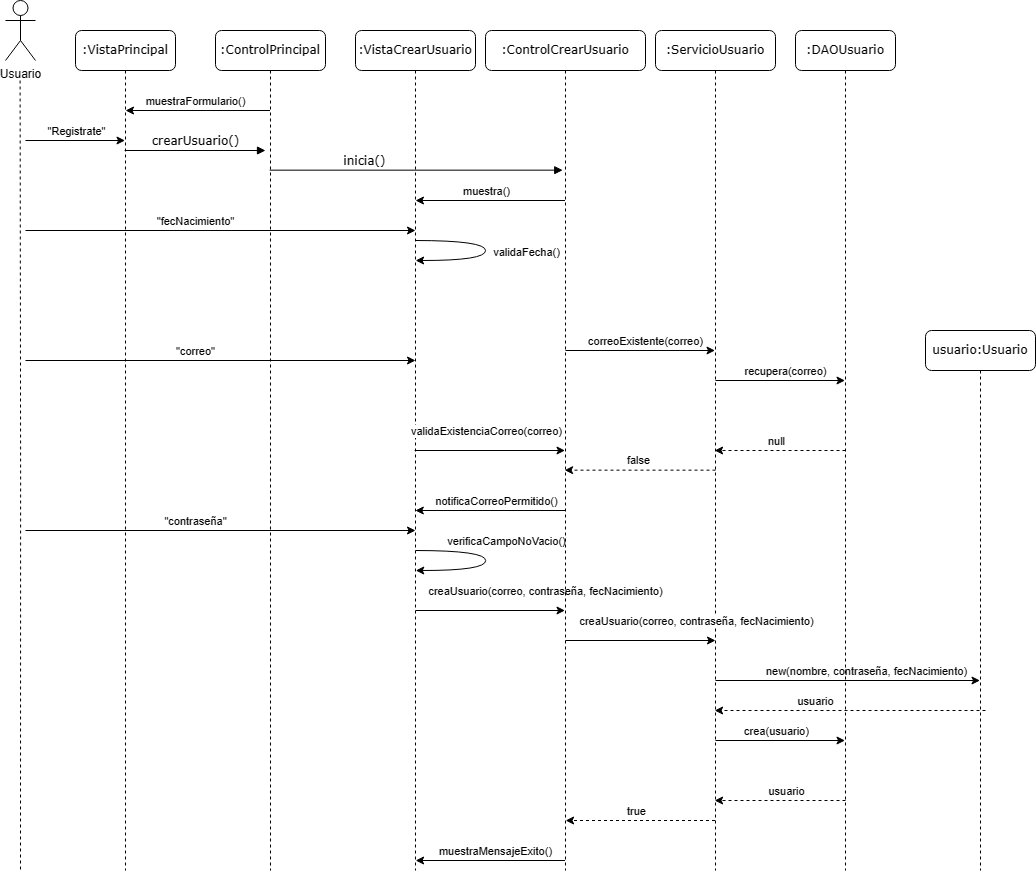

The diagram above was exported from draw.io. Its source (the exported page's mxGraphModel, read from the mxfile embedded in the PNG):
<mxGraphModel dx="1839" dy="1055" grid="1" gridSize="10" guides="1" tooltips="1" connect="1" arrows="1" fold="1" page="1" pageScale="1" pageWidth="1100" pageHeight="850" background="none" math="0" shadow="0">
  <root>
    <mxCell id="0" />
    <mxCell id="1" parent="0" />
    <mxCell id="7baba1c4bc27f4b0-2" value=":ControlPrincipal" style="shape=umlLifeline;perimeter=lifelinePerimeter;whiteSpace=wrap;html=1;container=1;collapsible=0;recursiveResize=0;outlineConnect=0;rounded=1;shadow=0;comic=0;labelBackgroundColor=none;strokeWidth=1;fontFamily=Verdana;fontSize=12;align=center;" parent="1" vertex="1">
      <mxGeometry x="240" y="80" width="110" height="840" as="geometry" />
    </mxCell>
    <mxCell id="7baba1c4bc27f4b0-11" value="crearUsuario()" style="html=1;verticalAlign=bottom;endArrow=block;entryX=0;entryY=0;labelBackgroundColor=none;fontFamily=Verdana;fontSize=12;edgeStyle=elbowEdgeStyle;elbow=vertical;" parent="7baba1c4bc27f4b0-2" source="7baba1c4bc27f4b0-8" edge="1">
      <mxGeometry x="-0.0007" relative="1" as="geometry">
        <mxPoint x="-80" y="120.19999999999999" as="sourcePoint" />
        <mxPoint x="50" y="120.19999999999999" as="targetPoint" />
        <Array as="points">
          <mxPoint x="60" y="120" />
        </Array>
        <mxPoint as="offset" />
      </mxGeometry>
    </mxCell>
    <mxCell id="7baba1c4bc27f4b0-3" value=":VistaCrearUsuario" style="shape=umlLifeline;perimeter=lifelinePerimeter;whiteSpace=wrap;html=1;container=1;collapsible=0;recursiveResize=0;outlineConnect=0;rounded=1;shadow=0;comic=0;labelBackgroundColor=none;strokeWidth=1;fontFamily=Verdana;fontSize=12;align=center;size=40;" parent="1" vertex="1">
      <mxGeometry x="380" y="80" width="120" height="840" as="geometry" />
    </mxCell>
    <mxCell id="7baba1c4bc27f4b0-14" value="inicia()" style="html=1;verticalAlign=bottom;endArrow=block;labelBackgroundColor=none;fontFamily=Verdana;fontSize=12;edgeStyle=elbowEdgeStyle;elbow=vertical;" parent="7baba1c4bc27f4b0-3" source="7baba1c4bc27f4b0-2" edge="1">
      <mxGeometry x="-0.3544" relative="1" as="geometry">
        <mxPoint x="-87.23511627906976" y="139.99953488372103" as="sourcePoint" />
        <mxPoint x="207.23000000000025" y="139.99953488372103" as="targetPoint" />
        <mxPoint as="offset" />
      </mxGeometry>
    </mxCell>
    <mxCell id="7y8kVKYttntoH-9CEOM3-24" value="" style="endArrow=classic;html=1;rounded=0;edgeStyle=orthogonalEdgeStyle;curved=1;" edge="1" parent="7baba1c4bc27f4b0-3">
      <mxGeometry width="50" height="50" relative="1" as="geometry">
        <mxPoint x="59.83333333333326" y="210" as="sourcePoint" />
        <mxPoint x="60.11538461538464" y="230" as="targetPoint" />
        <Array as="points">
          <mxPoint x="130" y="210" />
          <mxPoint x="130" y="230" />
        </Array>
      </mxGeometry>
    </mxCell>
    <mxCell id="7y8kVKYttntoH-9CEOM3-25" value="validaFecha()" style="edgeLabel;html=1;align=center;verticalAlign=middle;resizable=0;points=[];" vertex="1" connectable="0" parent="7y8kVKYttntoH-9CEOM3-24">
      <mxGeometry x="0.0125" relative="1" as="geometry">
        <mxPoint x="40" as="offset" />
      </mxGeometry>
    </mxCell>
    <mxCell id="7y8kVKYttntoH-9CEOM3-41" value="" style="endArrow=classic;html=1;rounded=0;edgeStyle=orthogonalEdgeStyle;curved=1;" edge="1" parent="7baba1c4bc27f4b0-3">
      <mxGeometry width="50" height="50" relative="1" as="geometry">
        <mxPoint x="60.00333333333327" y="520" as="sourcePoint" />
        <mxPoint x="60.28538461538466" y="540" as="targetPoint" />
        <Array as="points">
          <mxPoint x="130.17000000000002" y="520" />
          <mxPoint x="130.17000000000002" y="540" />
        </Array>
      </mxGeometry>
    </mxCell>
    <mxCell id="7y8kVKYttntoH-9CEOM3-42" value="verificaCampoNoVacio()" style="edgeLabel;html=1;align=center;verticalAlign=middle;resizable=0;points=[];" vertex="1" connectable="0" parent="7y8kVKYttntoH-9CEOM3-41">
      <mxGeometry x="0.0125" relative="1" as="geometry">
        <mxPoint x="20" y="-21" as="offset" />
      </mxGeometry>
    </mxCell>
    <mxCell id="7y8kVKYttntoH-9CEOM3-43" value="" style="endArrow=classic;html=1;rounded=0;" edge="1" parent="7baba1c4bc27f4b0-3">
      <mxGeometry width="50" height="50" relative="1" as="geometry">
        <mxPoint x="-330" y="330" as="sourcePoint" />
        <mxPoint x="60" y="330" as="targetPoint" />
      </mxGeometry>
    </mxCell>
    <mxCell id="7y8kVKYttntoH-9CEOM3-44" value="&quot;correo&quot;" style="edgeLabel;html=1;align=center;verticalAlign=middle;resizable=0;points=[];" vertex="1" connectable="0" parent="7y8kVKYttntoH-9CEOM3-43">
      <mxGeometry x="-0.7813" y="1" relative="1" as="geometry">
        <mxPoint x="127" y="-9" as="offset" />
      </mxGeometry>
    </mxCell>
    <mxCell id="7y8kVKYttntoH-9CEOM3-47" value="" style="endArrow=classic;html=1;rounded=0;" edge="1" parent="7baba1c4bc27f4b0-3" target="7baba1c4bc27f4b0-4">
      <mxGeometry width="50" height="50" relative="1" as="geometry">
        <mxPoint x="60" y="580" as="sourcePoint" />
        <mxPoint x="110" y="530" as="targetPoint" />
      </mxGeometry>
    </mxCell>
    <mxCell id="7y8kVKYttntoH-9CEOM3-48" value="creaUsuario(correo, contraseña, fecNacimiento)" style="edgeLabel;html=1;align=center;verticalAlign=middle;resizable=0;points=[];" vertex="1" connectable="0" parent="7y8kVKYttntoH-9CEOM3-47">
      <mxGeometry x="0.3076" y="-1" relative="1" as="geometry">
        <mxPoint x="32" y="-21" as="offset" />
      </mxGeometry>
    </mxCell>
    <mxCell id="7baba1c4bc27f4b0-4" value=":ControlCrearUsuario" style="shape=umlLifeline;perimeter=lifelinePerimeter;whiteSpace=wrap;html=1;container=1;collapsible=0;recursiveResize=0;outlineConnect=0;rounded=1;shadow=0;comic=0;labelBackgroundColor=none;strokeWidth=1;fontFamily=Verdana;fontSize=12;align=center;" parent="1" vertex="1">
      <mxGeometry x="510" y="80" width="160" height="840" as="geometry" />
    </mxCell>
    <mxCell id="7y8kVKYttntoH-9CEOM3-9" value="" style="endArrow=classic;html=1;rounded=0;" edge="1" parent="7baba1c4bc27f4b0-4">
      <mxGeometry width="50" height="50" relative="1" as="geometry">
        <mxPoint x="79.50000000000023" y="170" as="sourcePoint" />
        <mxPoint x="-70" y="170" as="targetPoint" />
      </mxGeometry>
    </mxCell>
    <mxCell id="7y8kVKYttntoH-9CEOM3-10" value="muestra()" style="edgeLabel;html=1;align=center;verticalAlign=middle;resizable=0;points=[];" vertex="1" connectable="0" parent="7y8kVKYttntoH-9CEOM3-9">
      <mxGeometry x="0.2854" relative="1" as="geometry">
        <mxPoint x="17" y="-10" as="offset" />
      </mxGeometry>
    </mxCell>
    <mxCell id="7y8kVKYttntoH-9CEOM3-11" value="" style="endArrow=classic;html=1;rounded=0;" edge="1" parent="7baba1c4bc27f4b0-4">
      <mxGeometry width="50" height="50" relative="1" as="geometry">
        <mxPoint x="-460" y="200" as="sourcePoint" />
        <mxPoint x="-70" y="200" as="targetPoint" />
      </mxGeometry>
    </mxCell>
    <mxCell id="7y8kVKYttntoH-9CEOM3-12" value="&quot;fecNacimiento&quot;" style="edgeLabel;html=1;align=center;verticalAlign=middle;resizable=0;points=[];" vertex="1" connectable="0" parent="7y8kVKYttntoH-9CEOM3-11">
      <mxGeometry x="-0.7813" y="1" relative="1" as="geometry">
        <mxPoint x="127" y="-9" as="offset" />
      </mxGeometry>
    </mxCell>
    <mxCell id="7y8kVKYttntoH-9CEOM3-36" value="" style="endArrow=classic;html=1;rounded=0;" edge="1" parent="7baba1c4bc27f4b0-4" source="7baba1c4bc27f4b0-4">
      <mxGeometry width="50" height="50" relative="1" as="geometry">
        <mxPoint x="70" y="480" as="sourcePoint" />
        <mxPoint x="-70.16666666666674" y="480" as="targetPoint" />
      </mxGeometry>
    </mxCell>
    <mxCell id="7y8kVKYttntoH-9CEOM3-37" value="notificaCorreoPermitido()" style="edgeLabel;html=1;align=center;verticalAlign=middle;resizable=0;points=[];" vertex="1" connectable="0" parent="7y8kVKYttntoH-9CEOM3-36">
      <mxGeometry x="-0.4053" y="-2" relative="1" as="geometry">
        <mxPoint x="-25" y="-8" as="offset" />
      </mxGeometry>
    </mxCell>
    <mxCell id="7y8kVKYttntoH-9CEOM3-61" value="" style="endArrow=classic;html=1;rounded=0;" edge="1" parent="7baba1c4bc27f4b0-4" source="7baba1c4bc27f4b0-4">
      <mxGeometry width="50" height="50" relative="1" as="geometry">
        <mxPoint x="70" y="830" as="sourcePoint" />
        <mxPoint x="-69.87037037037032" y="830" as="targetPoint" />
      </mxGeometry>
    </mxCell>
    <mxCell id="7y8kVKYttntoH-9CEOM3-62" value="muestraMensajeExito()" style="edgeLabel;html=1;align=center;verticalAlign=middle;resizable=0;points=[];" vertex="1" connectable="0" parent="7y8kVKYttntoH-9CEOM3-61">
      <mxGeometry x="-0.5569" y="-1" relative="1" as="geometry">
        <mxPoint x="-37" y="-9" as="offset" />
      </mxGeometry>
    </mxCell>
    <mxCell id="7baba1c4bc27f4b0-5" value=":ServicioUsuario" style="shape=umlLifeline;perimeter=lifelinePerimeter;whiteSpace=wrap;html=1;container=1;collapsible=0;recursiveResize=0;outlineConnect=0;rounded=1;shadow=0;comic=0;labelBackgroundColor=none;strokeWidth=1;fontFamily=Verdana;fontSize=12;align=center;" parent="1" vertex="1">
      <mxGeometry x="680" y="80" width="120" height="840" as="geometry" />
    </mxCell>
    <mxCell id="7y8kVKYttntoH-9CEOM3-28" value="" style="endArrow=classic;html=1;rounded=0;" edge="1" parent="7baba1c4bc27f4b0-5">
      <mxGeometry width="50" height="50" relative="1" as="geometry">
        <mxPoint x="-90" y="320" as="sourcePoint" />
        <mxPoint x="59.5" y="320" as="targetPoint" />
      </mxGeometry>
    </mxCell>
    <mxCell id="7y8kVKYttntoH-9CEOM3-29" value="correoExistente(correo)" style="edgeLabel;html=1;align=center;verticalAlign=middle;resizable=0;points=[];" vertex="1" connectable="0" parent="7y8kVKYttntoH-9CEOM3-28">
      <mxGeometry x="0.2709" relative="1" as="geometry">
        <mxPoint x="-15" y="-10" as="offset" />
      </mxGeometry>
    </mxCell>
    <mxCell id="7y8kVKYttntoH-9CEOM3-34" value="" style="endArrow=classic;html=1;rounded=0;dashed=1;" edge="1" parent="7baba1c4bc27f4b0-5" target="7baba1c4bc27f4b0-4">
      <mxGeometry width="50" height="50" relative="1" as="geometry">
        <mxPoint x="60" y="439.66999999999996" as="sourcePoint" />
        <mxPoint x="-70" y="439.66999999999996" as="targetPoint" />
      </mxGeometry>
    </mxCell>
    <mxCell id="7y8kVKYttntoH-9CEOM3-35" value="false" style="edgeLabel;html=1;align=center;verticalAlign=middle;resizable=0;points=[];" vertex="1" connectable="0" parent="7y8kVKYttntoH-9CEOM3-34">
      <mxGeometry x="-0.2574" y="-2" relative="1" as="geometry">
        <mxPoint x="-22" y="-8" as="offset" />
      </mxGeometry>
    </mxCell>
    <mxCell id="7y8kVKYttntoH-9CEOM3-49" value="" style="endArrow=classic;html=1;rounded=0;" edge="1" parent="7baba1c4bc27f4b0-5">
      <mxGeometry width="50" height="50" relative="1" as="geometry">
        <mxPoint x="-90" y="610" as="sourcePoint" />
        <mxPoint x="60" y="610" as="targetPoint" />
      </mxGeometry>
    </mxCell>
    <mxCell id="7y8kVKYttntoH-9CEOM3-50" value="creaUsuario(correo, contraseña, fecNacimiento)" style="edgeLabel;html=1;align=center;verticalAlign=middle;resizable=0;points=[];" vertex="1" connectable="0" parent="7y8kVKYttntoH-9CEOM3-49">
      <mxGeometry x="0.3076" y="-1" relative="1" as="geometry">
        <mxPoint x="32" y="-21" as="offset" />
      </mxGeometry>
    </mxCell>
    <mxCell id="7y8kVKYttntoH-9CEOM3-51" value="" style="endArrow=classic;html=1;rounded=0;" edge="1" parent="7baba1c4bc27f4b0-5" target="7baba1c4bc27f4b0-7">
      <mxGeometry width="50" height="50" relative="1" as="geometry">
        <mxPoint x="60" y="650" as="sourcePoint" />
        <mxPoint x="110" y="600" as="targetPoint" />
      </mxGeometry>
    </mxCell>
    <mxCell id="7y8kVKYttntoH-9CEOM3-52" value="new(nombre, contraseña, fecNacimiento)" style="edgeLabel;html=1;align=center;verticalAlign=middle;resizable=0;points=[];" vertex="1" connectable="0" parent="7y8kVKYttntoH-9CEOM3-51">
      <mxGeometry x="0.3039" y="-1" relative="1" as="geometry">
        <mxPoint x="-22" y="-11" as="offset" />
      </mxGeometry>
    </mxCell>
    <mxCell id="7y8kVKYttntoH-9CEOM3-55" value="" style="endArrow=classic;html=1;rounded=0;" edge="1" parent="7baba1c4bc27f4b0-5" target="7baba1c4bc27f4b0-6">
      <mxGeometry width="50" height="50" relative="1" as="geometry">
        <mxPoint x="60" y="710" as="sourcePoint" />
        <mxPoint x="110" y="660" as="targetPoint" />
      </mxGeometry>
    </mxCell>
    <mxCell id="7y8kVKYttntoH-9CEOM3-56" value="crea(usuario)" style="edgeLabel;html=1;align=center;verticalAlign=middle;resizable=0;points=[];" vertex="1" connectable="0" parent="7y8kVKYttntoH-9CEOM3-55">
      <mxGeometry x="0.5822" y="1" relative="1" as="geometry">
        <mxPoint x="-42" y="-9" as="offset" />
      </mxGeometry>
    </mxCell>
    <mxCell id="7y8kVKYttntoH-9CEOM3-59" value="" style="endArrow=classic;html=1;rounded=0;dashed=1;" edge="1" parent="7baba1c4bc27f4b0-5">
      <mxGeometry width="50" height="50" relative="1" as="geometry">
        <mxPoint x="59.5" y="790" as="sourcePoint" />
        <mxPoint x="-89.87037037037044" y="790" as="targetPoint" />
      </mxGeometry>
    </mxCell>
    <mxCell id="7y8kVKYttntoH-9CEOM3-60" value="true" style="edgeLabel;html=1;align=center;verticalAlign=middle;resizable=0;points=[];" vertex="1" connectable="0" parent="7y8kVKYttntoH-9CEOM3-59">
      <mxGeometry x="-0.4825" y="-1" relative="1" as="geometry">
        <mxPoint x="-41" y="-9" as="offset" />
      </mxGeometry>
    </mxCell>
    <mxCell id="7baba1c4bc27f4b0-6" value=":DAOUsuario" style="shape=umlLifeline;perimeter=lifelinePerimeter;whiteSpace=wrap;html=1;container=1;collapsible=0;recursiveResize=0;outlineConnect=0;rounded=1;shadow=0;comic=0;labelBackgroundColor=none;strokeWidth=1;fontFamily=Verdana;fontSize=12;align=center;" parent="1" vertex="1">
      <mxGeometry x="820" y="80" width="100" height="840" as="geometry" />
    </mxCell>
    <mxCell id="7y8kVKYttntoH-9CEOM3-30" value="" style="endArrow=classic;html=1;rounded=0;" edge="1" parent="7baba1c4bc27f4b0-6">
      <mxGeometry width="50" height="50" relative="1" as="geometry">
        <mxPoint x="-80" y="350" as="sourcePoint" />
        <mxPoint x="49.5" y="350" as="targetPoint" />
      </mxGeometry>
    </mxCell>
    <mxCell id="7y8kVKYttntoH-9CEOM3-31" value="recupera(correo)" style="edgeLabel;html=1;align=center;verticalAlign=middle;resizable=0;points=[];" vertex="1" connectable="0" parent="7y8kVKYttntoH-9CEOM3-30">
      <mxGeometry x="0.2613" relative="1" as="geometry">
        <mxPoint x="-12" y="-10" as="offset" />
      </mxGeometry>
    </mxCell>
    <mxCell id="7y8kVKYttntoH-9CEOM3-32" value="" style="endArrow=classic;html=1;rounded=0;dashed=1;" edge="1" parent="7baba1c4bc27f4b0-6" target="7baba1c4bc27f4b0-5">
      <mxGeometry width="50" height="50" relative="1" as="geometry">
        <mxPoint x="50" y="420" as="sourcePoint" />
        <mxPoint x="100" y="370" as="targetPoint" />
      </mxGeometry>
    </mxCell>
    <mxCell id="7y8kVKYttntoH-9CEOM3-33" value="null" style="edgeLabel;html=1;align=center;verticalAlign=middle;resizable=0;points=[];" vertex="1" connectable="0" parent="7y8kVKYttntoH-9CEOM3-32">
      <mxGeometry x="-0.2574" y="-2" relative="1" as="geometry">
        <mxPoint x="-22" y="-8" as="offset" />
      </mxGeometry>
    </mxCell>
    <mxCell id="7y8kVKYttntoH-9CEOM3-57" value="" style="endArrow=classic;html=1;rounded=0;dashed=1;" edge="1" parent="7baba1c4bc27f4b0-6" target="7baba1c4bc27f4b0-5">
      <mxGeometry width="50" height="50" relative="1" as="geometry">
        <mxPoint x="50" y="770" as="sourcePoint" />
        <mxPoint x="100" y="720" as="targetPoint" />
      </mxGeometry>
    </mxCell>
    <mxCell id="7y8kVKYttntoH-9CEOM3-58" value="usuario" style="edgeLabel;html=1;align=center;verticalAlign=middle;resizable=0;points=[];" vertex="1" connectable="0" parent="7y8kVKYttntoH-9CEOM3-57">
      <mxGeometry x="-0.2203" relative="1" as="geometry">
        <mxPoint x="-9" y="-10" as="offset" />
      </mxGeometry>
    </mxCell>
    <mxCell id="7baba1c4bc27f4b0-7" value="usuario:Usuario" style="shape=umlLifeline;perimeter=lifelinePerimeter;whiteSpace=wrap;html=1;container=1;collapsible=0;recursiveResize=0;outlineConnect=0;rounded=1;shadow=0;comic=0;labelBackgroundColor=none;strokeWidth=1;fontFamily=Verdana;fontSize=12;align=center;" parent="1" vertex="1">
      <mxGeometry x="950" y="380" width="110" height="540" as="geometry" />
    </mxCell>
    <mxCell id="7y8kVKYttntoH-9CEOM3-53" value="" style="endArrow=classic;html=1;rounded=0;dashed=1;" edge="1" parent="7baba1c4bc27f4b0-7" target="7baba1c4bc27f4b0-5">
      <mxGeometry width="50" height="50" relative="1" as="geometry">
        <mxPoint x="60" y="380" as="sourcePoint" />
        <mxPoint x="110" y="330" as="targetPoint" />
      </mxGeometry>
    </mxCell>
    <mxCell id="7y8kVKYttntoH-9CEOM3-54" value="usuario" style="edgeLabel;html=1;align=center;verticalAlign=middle;resizable=0;points=[];" vertex="1" connectable="0" parent="7y8kVKYttntoH-9CEOM3-53">
      <mxGeometry x="-0.4022" y="2" relative="1" as="geometry">
        <mxPoint x="-89" y="-12" as="offset" />
      </mxGeometry>
    </mxCell>
    <mxCell id="7baba1c4bc27f4b0-8" value=":VistaPrincipal" style="shape=umlLifeline;perimeter=lifelinePerimeter;whiteSpace=wrap;html=1;container=1;collapsible=0;recursiveResize=0;outlineConnect=0;rounded=1;shadow=0;comic=0;labelBackgroundColor=none;strokeWidth=1;fontFamily=Verdana;fontSize=12;align=center;" parent="1" vertex="1">
      <mxGeometry x="100" y="80" width="100" height="840" as="geometry" />
    </mxCell>
    <mxCell id="7y8kVKYttntoH-9CEOM3-4" style="edgeStyle=orthogonalEdgeStyle;rounded=0;orthogonalLoop=1;jettySize=auto;html=1;endArrow=none;endFill=0;dashed=1;" edge="1" parent="1">
      <mxGeometry relative="1" as="geometry">
        <mxPoint x="45" y="920" as="targetPoint" />
        <mxPoint x="44.6" y="130" as="sourcePoint" />
      </mxGeometry>
    </mxCell>
    <mxCell id="7y8kVKYttntoH-9CEOM3-1" value="Usuario" style="shape=umlActor;verticalLabelPosition=bottom;verticalAlign=top;html=1;outlineConnect=0;" vertex="1" parent="1">
      <mxGeometry x="30" y="50" width="30" height="60" as="geometry" />
    </mxCell>
    <mxCell id="7y8kVKYttntoH-9CEOM3-5" value="" style="endArrow=classic;html=1;rounded=0;" edge="1" parent="1" target="7baba1c4bc27f4b0-8">
      <mxGeometry width="50" height="50" relative="1" as="geometry">
        <mxPoint x="50" y="190" as="sourcePoint" />
        <mxPoint x="400" y="290" as="targetPoint" />
      </mxGeometry>
    </mxCell>
    <mxCell id="7y8kVKYttntoH-9CEOM3-6" value="&quot;Registrate&quot;" style="edgeLabel;html=1;align=center;verticalAlign=middle;resizable=0;points=[];" vertex="1" connectable="0" parent="7y8kVKYttntoH-9CEOM3-5">
      <mxGeometry x="0.2824" y="-1" relative="1" as="geometry">
        <mxPoint x="-14" y="-11" as="offset" />
      </mxGeometry>
    </mxCell>
    <mxCell id="7y8kVKYttntoH-9CEOM3-7" value="" style="endArrow=classic;html=1;rounded=0;" edge="1" parent="1">
      <mxGeometry width="50" height="50" relative="1" as="geometry">
        <mxPoint x="294.5" y="160" as="sourcePoint" />
        <mxPoint x="150.03488372093022" y="160" as="targetPoint" />
      </mxGeometry>
    </mxCell>
    <mxCell id="7y8kVKYttntoH-9CEOM3-8" value="muestraFormulario()" style="edgeLabel;html=1;align=center;verticalAlign=middle;resizable=0;points=[];" vertex="1" connectable="0" parent="7y8kVKYttntoH-9CEOM3-7">
      <mxGeometry x="-0.2123" y="-1" relative="1" as="geometry">
        <mxPoint x="-18" y="-9" as="offset" />
      </mxGeometry>
    </mxCell>
    <mxCell id="7y8kVKYttntoH-9CEOM3-26" value="" style="endArrow=classic;html=1;rounded=0;" edge="1" parent="1" source="7baba1c4bc27f4b0-3" target="7baba1c4bc27f4b0-4">
      <mxGeometry width="50" height="50" relative="1" as="geometry">
        <mxPoint x="450" y="380" as="sourcePoint" />
        <mxPoint x="500" y="330" as="targetPoint" />
      </mxGeometry>
    </mxCell>
    <mxCell id="7y8kVKYttntoH-9CEOM3-27" value="validaExistenciaCorreo(correo)" style="edgeLabel;html=1;align=center;verticalAlign=middle;resizable=0;points=[];" vertex="1" connectable="0" parent="7y8kVKYttntoH-9CEOM3-26">
      <mxGeometry x="0.1292" y="-2" relative="1" as="geometry">
        <mxPoint x="-14" y="-22" as="offset" />
      </mxGeometry>
    </mxCell>
    <mxCell id="7y8kVKYttntoH-9CEOM3-45" value="" style="endArrow=classic;html=1;rounded=0;" edge="1" parent="1">
      <mxGeometry width="50" height="50" relative="1" as="geometry">
        <mxPoint x="50" y="580" as="sourcePoint" />
        <mxPoint x="440" y="580" as="targetPoint" />
      </mxGeometry>
    </mxCell>
    <mxCell id="7y8kVKYttntoH-9CEOM3-46" value="&quot;contraseña&quot;" style="edgeLabel;html=1;align=center;verticalAlign=middle;resizable=0;points=[];" vertex="1" connectable="0" parent="7y8kVKYttntoH-9CEOM3-45">
      <mxGeometry x="-0.7813" y="1" relative="1" as="geometry">
        <mxPoint x="127" y="-9" as="offset" />
      </mxGeometry>
    </mxCell>
  </root>
</mxGraphModel>